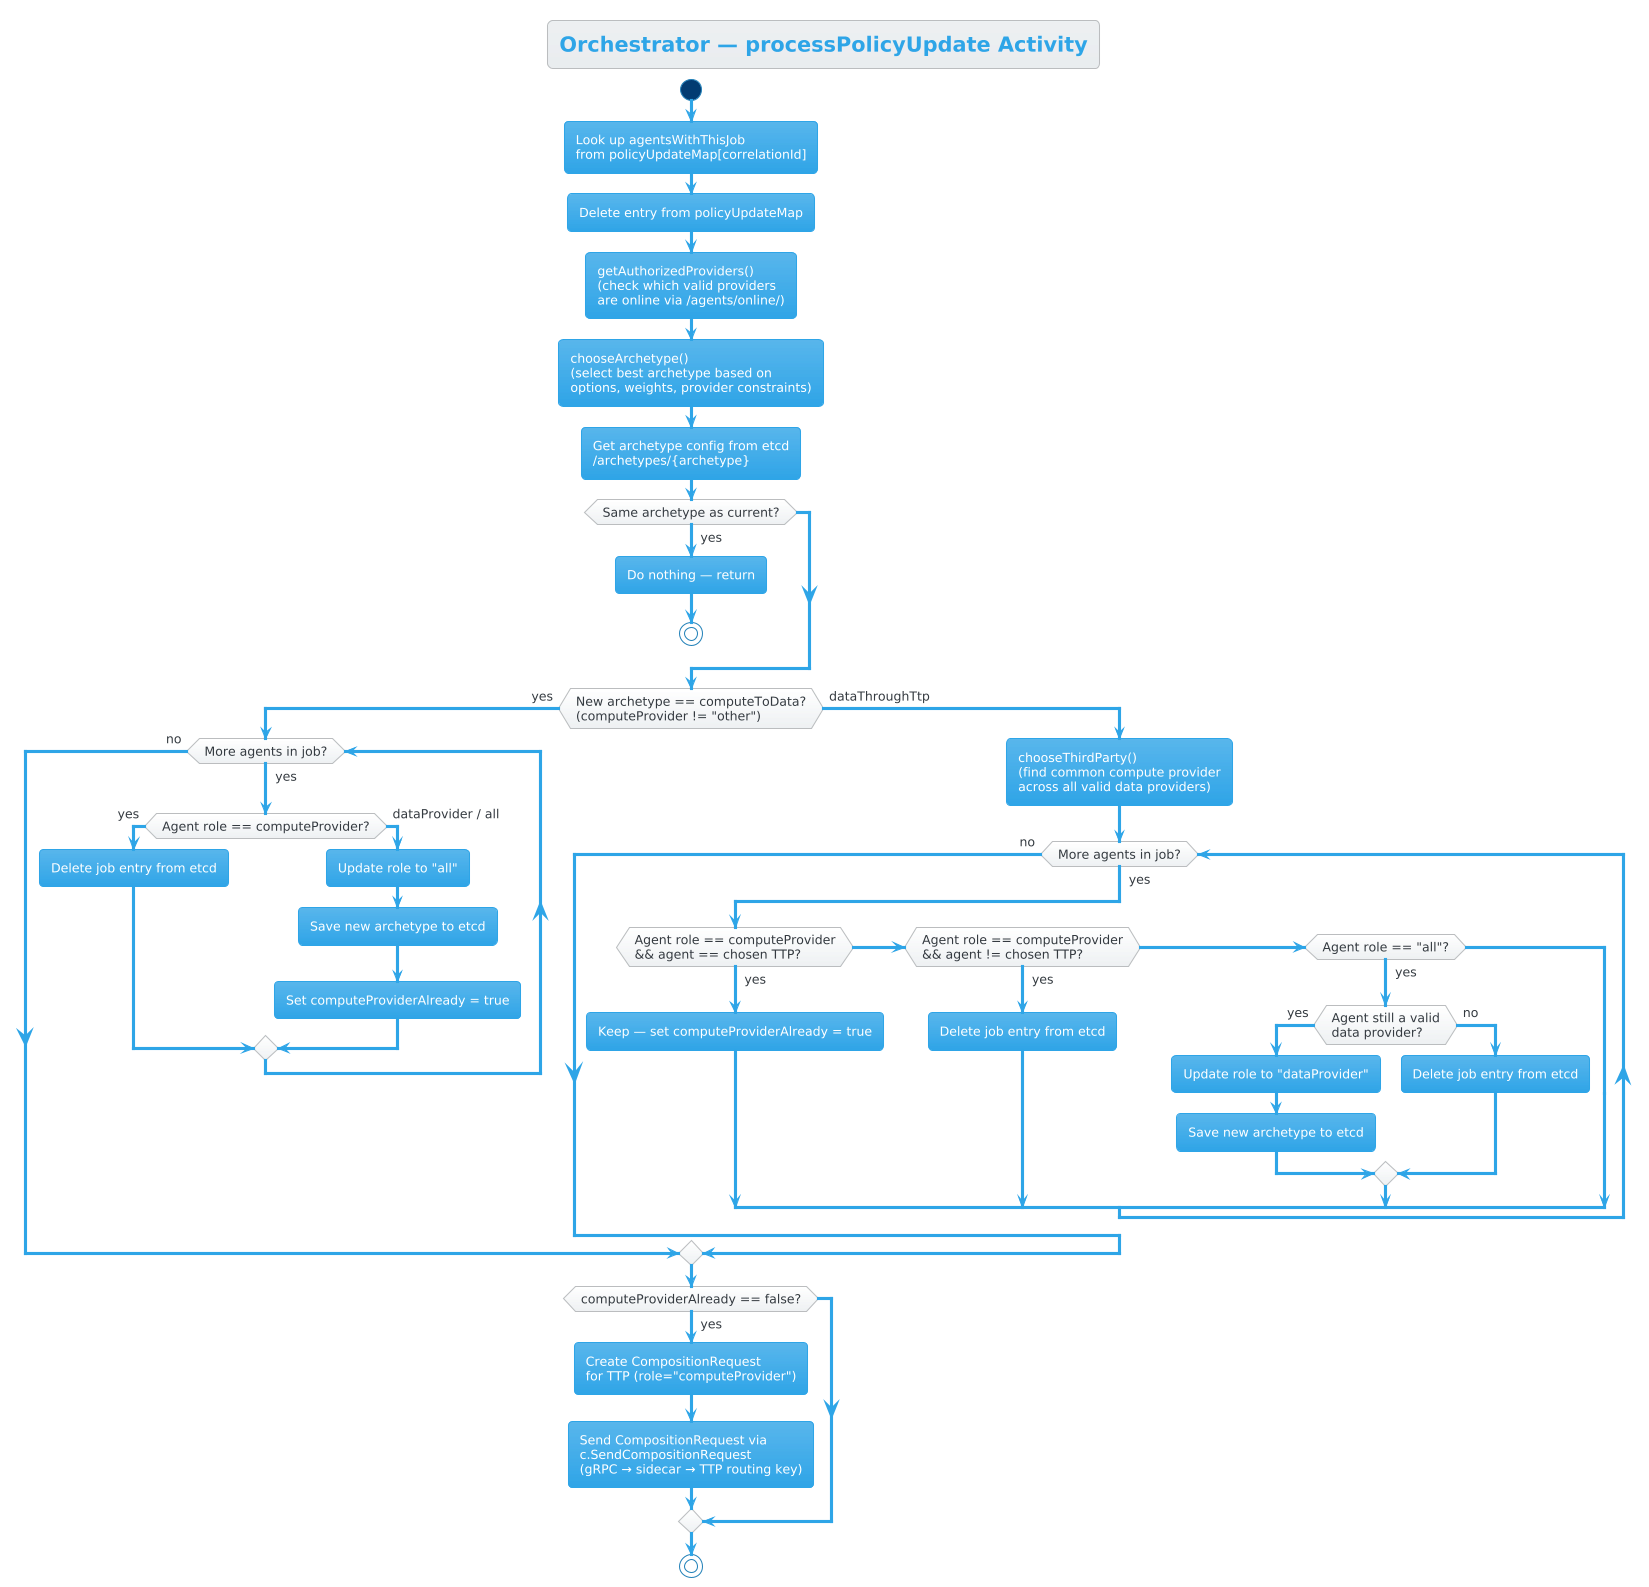

The diagram above was rendered by PlantUML. Its source (embedded in the PNG):
@startuml Activity - processPolicyUpdate
!theme cerulean

title Orchestrator — processPolicyUpdate Activity

start

:Look up agentsWithThisJob\nfrom policyUpdateMap[correlationId];
:Delete entry from policyUpdateMap;

:getAuthorizedProviders()\n(check which valid providers\nare online via /agents/online/);

:chooseArchetype()\n(select best archetype based on\noptions, weights, provider constraints);

:Get archetype config from etcd\n/archetypes/{archetype};

if (Same archetype as current?) then (yes)
    :Do nothing — return;
    stop
endif

if (New archetype == computeToData?\n(computeProvider != "other")) then (yes)
    while (More agents in job?) is (yes)
        if (Agent role == computeProvider?) then (yes)
            :Delete job entry from etcd;
        else (dataProvider / all)
            :Update role to "all";
            :Save new archetype to etcd;
            :Set computeProviderAlready = true;
        endif
    endwhile (no)
else (dataThroughTtp)
    :chooseThirdParty()\n(find common compute provider\nacross all valid data providers);

    while (More agents in job?) is (yes)
        if (Agent role == computeProvider\n&& agent == chosen TTP?) then (yes)
            :Keep — set computeProviderAlready = true;
        elseif (Agent role == computeProvider\n&& agent != chosen TTP?) then (yes)
            :Delete job entry from etcd;
        elseif (Agent role == "all"?) then (yes)
            if (Agent still a valid\ndata provider?) then (yes)
                :Update role to "dataProvider";
                :Save new archetype to etcd;
            else (no)
                :Delete job entry from etcd;
            endif
        endif
    endwhile (no)
endif

if (computeProviderAlready == false?) then (yes)
    :Create CompositionRequest\nfor TTP (role="computeProvider");
    :Send CompositionRequest via\nc.SendCompositionRequest\n(gRPC → sidecar → TTP routing key);
endif

stop

@enduml